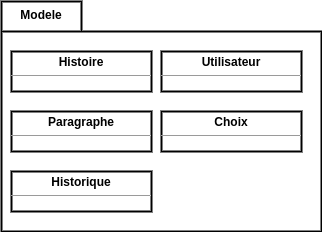

The diagram above was exported from draw.io. Its source (the exported page's mxGraphModel, read from the mxfile embedded in the PNG):
<mxGraphModel dx="807" dy="497" grid="1" gridSize="10" guides="1" tooltips="1" connect="1" arrows="1" fold="1" page="1" pageScale="1" pageWidth="850" pageHeight="1100" math="0" shadow="0">
  <root>
    <mxCell id="0" />
    <mxCell id="1" parent="0" />
    <mxCell id="QYBylbpu9hotICiyV6HN-2" value="" style="shape=folder;fontStyle=1;spacingTop=10;tabWidth=80;tabHeight=30;tabPosition=left;html=1;strokeWidth=2;" parent="1" vertex="1">
      <mxGeometry x="50" y="40" width="320" height="230" as="geometry" />
    </mxCell>
    <mxCell id="QYBylbpu9hotICiyV6HN-3" value="Modele" style="text;align=center;fontStyle=1;verticalAlign=middle;spacingLeft=3;spacingRight=3;strokeColor=none;rotatable=0;points=[[0,0.5],[1,0.5]];portConstraint=eastwest;" parent="1" vertex="1">
      <mxGeometry x="50" y="40" width="80" height="26" as="geometry" />
    </mxCell>
    <mxCell id="QYBylbpu9hotICiyV6HN-4" value="&lt;p style=&quot;margin: 0px ; margin-top: 4px ; text-align: center&quot;&gt;&lt;b&gt;Histoire&lt;/b&gt;&lt;/p&gt;&lt;hr size=&quot;1&quot;&gt;&lt;div style=&quot;height: 2px&quot;&gt;&lt;/div&gt;" style="verticalAlign=top;align=left;overflow=fill;fontSize=12;fontFamily=Helvetica;html=1;strokeWidth=2;" parent="1" vertex="1">
      <mxGeometry x="60" y="90" width="140" height="40" as="geometry" />
    </mxCell>
    <mxCell id="QYBylbpu9hotICiyV6HN-5" value="&lt;p style=&quot;margin: 0px ; margin-top: 4px ; text-align: center&quot;&gt;&lt;b&gt;Utilisateur&lt;/b&gt;&lt;/p&gt;&lt;hr size=&quot;1&quot;&gt;&lt;div style=&quot;height: 2px&quot;&gt;&lt;/div&gt;" style="verticalAlign=top;align=left;overflow=fill;fontSize=12;fontFamily=Helvetica;html=1;strokeWidth=2;" parent="1" vertex="1">
      <mxGeometry x="210" y="90" width="140" height="40" as="geometry" />
    </mxCell>
    <mxCell id="QYBylbpu9hotICiyV6HN-6" value="&lt;p style=&quot;margin: 0px ; margin-top: 4px ; text-align: center&quot;&gt;&lt;b&gt;Paragraphe&lt;/b&gt;&lt;/p&gt;&lt;hr size=&quot;1&quot;&gt;&lt;div style=&quot;height: 2px&quot;&gt;&lt;/div&gt;" style="verticalAlign=top;align=left;overflow=fill;fontSize=12;fontFamily=Helvetica;html=1;strokeWidth=2;" parent="1" vertex="1">
      <mxGeometry x="60" y="150" width="140" height="40" as="geometry" />
    </mxCell>
    <mxCell id="QYBylbpu9hotICiyV6HN-7" value="&lt;p style=&quot;margin: 0px ; margin-top: 4px ; text-align: center&quot;&gt;&lt;b&gt;Choix&lt;/b&gt;&lt;/p&gt;&lt;hr size=&quot;1&quot;&gt;&lt;div style=&quot;height: 2px&quot;&gt;&lt;/div&gt;" style="verticalAlign=top;align=left;overflow=fill;fontSize=12;fontFamily=Helvetica;html=1;strokeWidth=2;" parent="1" vertex="1">
      <mxGeometry x="210" y="150" width="140" height="40" as="geometry" />
    </mxCell>
    <mxCell id="QYBylbpu9hotICiyV6HN-8" value="&lt;p style=&quot;margin: 0px ; margin-top: 4px ; text-align: center&quot;&gt;&lt;b&gt;Historique&lt;/b&gt;&lt;/p&gt;&lt;hr size=&quot;1&quot;&gt;&lt;div style=&quot;height: 2px&quot;&gt;&lt;/div&gt;" style="verticalAlign=top;align=left;overflow=fill;fontSize=12;fontFamily=Helvetica;html=1;strokeWidth=2;" parent="1" vertex="1">
      <mxGeometry x="60" y="210" width="140" height="40" as="geometry" />
    </mxCell>
  </root>
</mxGraphModel>